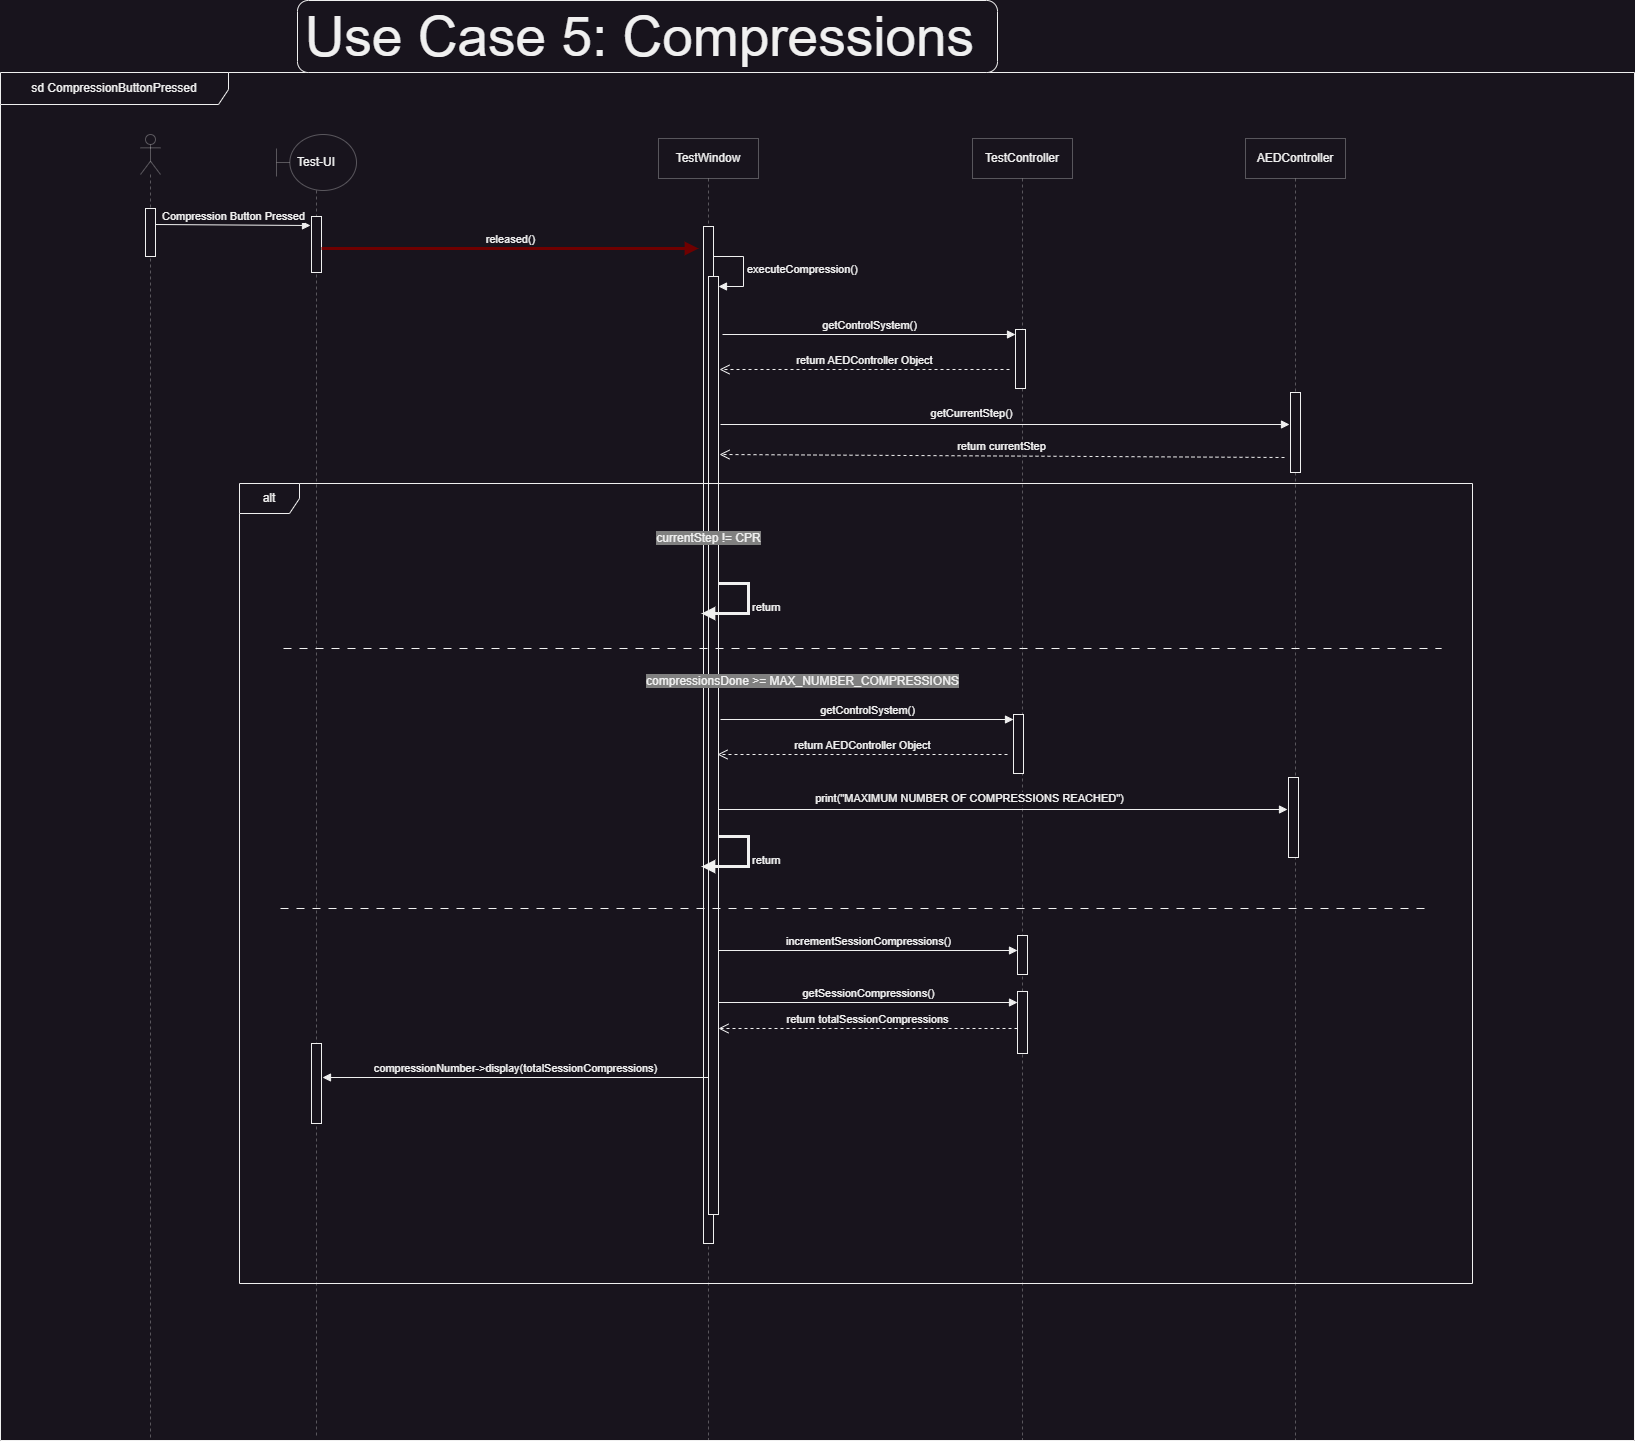

The diagram above was exported from draw.io. Its source (the exported page's mxGraphModel, read from the mxfile embedded in the PNG):
<mxGraphModel dx="-2964" dy="-1394" grid="0" gridSize="10" guides="1" tooltips="1" connect="1" arrows="1" fold="1" page="0" pageScale="1" pageWidth="1100" pageHeight="850" math="0" shadow="0">
  <root>
    <mxCell id="0" />
    <mxCell id="1" parent="0" />
    <mxCell id="iopelBDr--RElrH_dYT2-1" value="" style="shape=umlLifeline;perimeter=lifelinePerimeter;whiteSpace=wrap;html=1;container=1;dropTarget=0;collapsible=0;recursiveResize=0;outlineConnect=0;portConstraint=eastwest;newEdgeStyle={&quot;curved&quot;:0,&quot;rounded&quot;:0};participant=umlActor;opacity=30;" parent="1" vertex="1">
      <mxGeometry x="4298" y="2385" width="20" height="1304" as="geometry" />
    </mxCell>
    <mxCell id="iopelBDr--RElrH_dYT2-2" value="" style="html=1;points=[[0,0,0,0,5],[0,1,0,0,-5],[1,0,0,0,5],[1,1,0,0,-5]];perimeter=orthogonalPerimeter;outlineConnect=0;targetShapes=umlLifeline;portConstraint=eastwest;newEdgeStyle={&quot;curved&quot;:0,&quot;rounded&quot;:0};" parent="iopelBDr--RElrH_dYT2-1" vertex="1">
      <mxGeometry x="5" y="74" width="10" height="48" as="geometry" />
    </mxCell>
    <mxCell id="iopelBDr--RElrH_dYT2-3" value="TestWindow" style="shape=umlLifeline;perimeter=lifelinePerimeter;whiteSpace=wrap;html=1;container=1;dropTarget=0;collapsible=0;recursiveResize=0;outlineConnect=0;portConstraint=eastwest;newEdgeStyle={&quot;curved&quot;:0,&quot;rounded&quot;:0};opacity=30;" parent="1" vertex="1">
      <mxGeometry x="4816" y="2389" width="100" height="1301" as="geometry" />
    </mxCell>
    <mxCell id="iopelBDr--RElrH_dYT2-4" value="" style="html=1;points=[[0,0,0,0,5],[0,1,0,0,-5],[1,0,0,0,5],[1,1,0,0,-5]];perimeter=orthogonalPerimeter;outlineConnect=0;targetShapes=umlLifeline;portConstraint=eastwest;newEdgeStyle={&quot;curved&quot;:0,&quot;rounded&quot;:0};" parent="iopelBDr--RElrH_dYT2-3" vertex="1">
      <mxGeometry x="45" y="88" width="10" height="1017" as="geometry" />
    </mxCell>
    <mxCell id="iopelBDr--RElrH_dYT2-5" value="" style="html=1;points=[[0,0,0,0,5],[0,1,0,0,-5],[1,0,0,0,5],[1,1,0,0,-5]];perimeter=orthogonalPerimeter;outlineConnect=0;targetShapes=umlLifeline;portConstraint=eastwest;newEdgeStyle={&quot;curved&quot;:0,&quot;rounded&quot;:0};" parent="iopelBDr--RElrH_dYT2-3" vertex="1">
      <mxGeometry x="50" y="138" width="10" height="938" as="geometry" />
    </mxCell>
    <mxCell id="iopelBDr--RElrH_dYT2-6" value="executeCompression()" style="html=1;align=left;spacingLeft=2;endArrow=block;rounded=0;edgeStyle=orthogonalEdgeStyle;curved=0;rounded=0;" parent="iopelBDr--RElrH_dYT2-3" target="iopelBDr--RElrH_dYT2-5" edge="1">
      <mxGeometry relative="1" as="geometry">
        <mxPoint x="55" y="118" as="sourcePoint" />
        <Array as="points">
          <mxPoint x="85" y="148" />
        </Array>
      </mxGeometry>
    </mxCell>
    <mxCell id="iopelBDr--RElrH_dYT2-7" value="Test-UI" style="shape=umlLifeline;perimeter=lifelinePerimeter;whiteSpace=wrap;html=1;container=1;dropTarget=0;collapsible=0;recursiveResize=0;outlineConnect=0;portConstraint=eastwest;newEdgeStyle={&quot;curved&quot;:0,&quot;rounded&quot;:0};participant=umlBoundary;size=56;opacity=30;" parent="1" vertex="1">
      <mxGeometry x="4434" y="2385" width="80" height="1304" as="geometry" />
    </mxCell>
    <mxCell id="iopelBDr--RElrH_dYT2-8" value="" style="html=1;points=[[0,0,0,0,5],[0,1,0,0,-5],[1,0,0,0,5],[1,1,0,0,-5]];perimeter=orthogonalPerimeter;outlineConnect=0;targetShapes=umlLifeline;portConstraint=eastwest;newEdgeStyle={&quot;curved&quot;:0,&quot;rounded&quot;:0};" parent="iopelBDr--RElrH_dYT2-7" vertex="1">
      <mxGeometry x="35" y="82" width="10" height="56" as="geometry" />
    </mxCell>
    <mxCell id="iopelBDr--RElrH_dYT2-9" value="" style="html=1;points=[[0,0,0,0,5],[0,1,0,0,-5],[1,0,0,0,5],[1,1,0,0,-5]];perimeter=orthogonalPerimeter;outlineConnect=0;targetShapes=umlLifeline;portConstraint=eastwest;newEdgeStyle={&quot;curved&quot;:0,&quot;rounded&quot;:0};" parent="iopelBDr--RElrH_dYT2-7" vertex="1">
      <mxGeometry x="35" y="909" width="10" height="80" as="geometry" />
    </mxCell>
    <mxCell id="iopelBDr--RElrH_dYT2-10" value="Compression Button Pressed" style="html=1;verticalAlign=bottom;endArrow=block;curved=0;rounded=0;" parent="1" edge="1">
      <mxGeometry width="80" relative="1" as="geometry">
        <mxPoint x="4313" y="2475" as="sourcePoint" />
        <mxPoint x="4468" y="2476" as="targetPoint" />
      </mxGeometry>
    </mxCell>
    <mxCell id="iopelBDr--RElrH_dYT2-11" value="released()" style="html=1;verticalAlign=bottom;endArrow=block;curved=0;rounded=0;fillColor=#a20025;strokeColor=#6F0000;strokeWidth=3;" parent="1" source="iopelBDr--RElrH_dYT2-8" edge="1">
      <mxGeometry width="80" relative="1" as="geometry">
        <mxPoint x="4683" y="2496" as="sourcePoint" />
        <mxPoint x="4856" y="2499" as="targetPoint" />
      </mxGeometry>
    </mxCell>
    <mxCell id="iopelBDr--RElrH_dYT2-12" value="TestController" style="shape=umlLifeline;perimeter=lifelinePerimeter;whiteSpace=wrap;html=1;container=1;dropTarget=0;collapsible=0;recursiveResize=0;outlineConnect=0;portConstraint=eastwest;newEdgeStyle={&quot;curved&quot;:0,&quot;rounded&quot;:0};opacity=30;" parent="1" vertex="1">
      <mxGeometry x="5130" y="2389" width="100" height="1301" as="geometry" />
    </mxCell>
    <mxCell id="iopelBDr--RElrH_dYT2-13" value="" style="html=1;points=[[0,0,0,0,5],[0,1,0,0,-5],[1,0,0,0,5],[1,1,0,0,-5]];perimeter=orthogonalPerimeter;outlineConnect=0;targetShapes=umlLifeline;portConstraint=eastwest;newEdgeStyle={&quot;curved&quot;:0,&quot;rounded&quot;:0};" parent="iopelBDr--RElrH_dYT2-12" vertex="1">
      <mxGeometry x="43" y="191" width="10" height="59" as="geometry" />
    </mxCell>
    <mxCell id="iopelBDr--RElrH_dYT2-14" value="AEDController" style="shape=umlLifeline;perimeter=lifelinePerimeter;whiteSpace=wrap;html=1;container=1;dropTarget=0;collapsible=0;recursiveResize=0;outlineConnect=0;portConstraint=eastwest;newEdgeStyle={&quot;curved&quot;:0,&quot;rounded&quot;:0};opacity=30;" parent="1" vertex="1">
      <mxGeometry x="5403" y="2389" width="100" height="1302" as="geometry" />
    </mxCell>
    <mxCell id="iopelBDr--RElrH_dYT2-15" value="" style="html=1;points=[[0,0,0,0,5],[0,1,0,0,-5],[1,0,0,0,5],[1,1,0,0,-5]];perimeter=orthogonalPerimeter;outlineConnect=0;targetShapes=umlLifeline;portConstraint=eastwest;newEdgeStyle={&quot;curved&quot;:0,&quot;rounded&quot;:0};" parent="iopelBDr--RElrH_dYT2-14" vertex="1">
      <mxGeometry x="45" y="254" width="10" height="80" as="geometry" />
    </mxCell>
    <mxCell id="iopelBDr--RElrH_dYT2-16" value="getControlSystem()" style="html=1;verticalAlign=bottom;endArrow=block;curved=0;rounded=0;entryX=0;entryY=0;entryDx=0;entryDy=5;" parent="1" target="iopelBDr--RElrH_dYT2-13" edge="1">
      <mxGeometry relative="1" as="geometry">
        <mxPoint x="4880" y="2585" as="sourcePoint" />
      </mxGeometry>
    </mxCell>
    <mxCell id="iopelBDr--RElrH_dYT2-17" value="return AEDController Object" style="html=1;verticalAlign=bottom;endArrow=open;dashed=1;endSize=8;curved=0;rounded=0;" parent="1" edge="1">
      <mxGeometry relative="1" as="geometry">
        <mxPoint x="4877" y="2620" as="targetPoint" />
        <mxPoint x="5167" y="2620" as="sourcePoint" />
        <Array as="points">
          <mxPoint x="5114" y="2620" />
        </Array>
      </mxGeometry>
    </mxCell>
    <mxCell id="iopelBDr--RElrH_dYT2-18" value="getCurrentStep()" style="html=1;verticalAlign=bottom;endArrow=block;curved=0;rounded=0;" parent="1" edge="1">
      <mxGeometry x="-0.1192" y="2" width="80" relative="1" as="geometry">
        <mxPoint x="4878" y="2675" as="sourcePoint" />
        <mxPoint x="5447" y="2675" as="targetPoint" />
        <mxPoint as="offset" />
      </mxGeometry>
    </mxCell>
    <mxCell id="iopelBDr--RElrH_dYT2-19" value="return currentStep" style="html=1;verticalAlign=bottom;endArrow=open;dashed=1;endSize=8;curved=0;rounded=0;" parent="1" edge="1">
      <mxGeometry relative="1" as="geometry">
        <mxPoint x="5442" y="2708" as="sourcePoint" />
        <mxPoint x="4877" y="2705" as="targetPoint" />
      </mxGeometry>
    </mxCell>
    <mxCell id="iopelBDr--RElrH_dYT2-20" value="alt" style="shape=umlFrame;whiteSpace=wrap;html=1;pointerEvents=0;" parent="1" vertex="1">
      <mxGeometry x="4397" y="2734" width="1233" height="800" as="geometry" />
    </mxCell>
    <mxCell id="iopelBDr--RElrH_dYT2-21" value="&lt;span style=&quot;background-color: rgb(128, 128, 128);&quot;&gt;currentStep != CPR&lt;/span&gt;" style="text;html=1;align=center;verticalAlign=middle;resizable=0;points=[];autosize=1;strokeColor=none;fillColor=none;" parent="1" vertex="1">
      <mxGeometry x="4805" y="2776" width="122" height="26" as="geometry" />
    </mxCell>
    <mxCell id="iopelBDr--RElrH_dYT2-22" value="return" style="html=1;align=left;spacingLeft=2;endArrow=block;rounded=0;edgeStyle=orthogonalEdgeStyle;curved=0;rounded=0;strokeWidth=3;" parent="1" edge="1">
      <mxGeometry relative="1" as="geometry">
        <mxPoint x="4876" y="2834" as="sourcePoint" />
        <Array as="points">
          <mxPoint x="4906" y="2834" />
          <mxPoint x="4906" y="2864" />
        </Array>
        <mxPoint x="4859" y="2864" as="targetPoint" />
      </mxGeometry>
    </mxCell>
    <mxCell id="iopelBDr--RElrH_dYT2-23" value="&lt;span style=&quot;background-color: rgb(128, 128, 128);&quot;&gt;compressionsDone &amp;gt;= MAX_NUMBER_COMPRESSIONS&lt;/span&gt;" style="text;html=1;align=center;verticalAlign=middle;resizable=0;points=[];autosize=1;strokeColor=none;fillColor=none;" parent="1" vertex="1">
      <mxGeometry x="4794" y="2918.5" width="331" height="26" as="geometry" />
    </mxCell>
    <mxCell id="iopelBDr--RElrH_dYT2-24" value="" style="html=1;points=[[0,0,0,0,5],[0,1,0,0,-5],[1,0,0,0,5],[1,1,0,0,-5]];perimeter=orthogonalPerimeter;outlineConnect=0;targetShapes=umlLifeline;portConstraint=eastwest;newEdgeStyle={&quot;curved&quot;:0,&quot;rounded&quot;:0};" parent="1" vertex="1">
      <mxGeometry x="5171" y="2965" width="10" height="59" as="geometry" />
    </mxCell>
    <mxCell id="iopelBDr--RElrH_dYT2-25" value="" style="html=1;points=[[0,0,0,0,5],[0,1,0,0,-5],[1,0,0,0,5],[1,1,0,0,-5]];perimeter=orthogonalPerimeter;outlineConnect=0;targetShapes=umlLifeline;portConstraint=eastwest;newEdgeStyle={&quot;curved&quot;:0,&quot;rounded&quot;:0};" parent="1" vertex="1">
      <mxGeometry x="5446" y="3028" width="10" height="80" as="geometry" />
    </mxCell>
    <mxCell id="iopelBDr--RElrH_dYT2-26" value="getControlSystem()" style="html=1;verticalAlign=bottom;endArrow=block;curved=0;rounded=0;entryX=0;entryY=0;entryDx=0;entryDy=5;" parent="1" target="iopelBDr--RElrH_dYT2-24" edge="1">
      <mxGeometry relative="1" as="geometry">
        <mxPoint x="4878" y="2970" as="sourcePoint" />
      </mxGeometry>
    </mxCell>
    <mxCell id="iopelBDr--RElrH_dYT2-27" value="return AEDController Object" style="html=1;verticalAlign=bottom;endArrow=open;dashed=1;endSize=8;curved=0;rounded=0;" parent="1" edge="1">
      <mxGeometry relative="1" as="geometry">
        <mxPoint x="4875" y="3005" as="targetPoint" />
        <mxPoint x="5165" y="3005" as="sourcePoint" />
        <Array as="points">
          <mxPoint x="5112" y="3005" />
        </Array>
      </mxGeometry>
    </mxCell>
    <mxCell id="iopelBDr--RElrH_dYT2-28" value="print(&quot;MAXIMUM NUMBER OF COMPRESSIONS REACHED&quot;)" style="html=1;verticalAlign=bottom;endArrow=block;curved=0;rounded=0;" parent="1" edge="1">
      <mxGeometry x="-0.1192" y="2" width="80" relative="1" as="geometry">
        <mxPoint x="4876" y="3060" as="sourcePoint" />
        <mxPoint x="5445" y="3060" as="targetPoint" />
        <mxPoint as="offset" />
      </mxGeometry>
    </mxCell>
    <mxCell id="iopelBDr--RElrH_dYT2-29" value="return" style="html=1;align=left;spacingLeft=2;endArrow=block;rounded=0;edgeStyle=orthogonalEdgeStyle;curved=0;rounded=0;strokeWidth=3;" parent="1" edge="1">
      <mxGeometry relative="1" as="geometry">
        <mxPoint x="4876" y="3087.05" as="sourcePoint" />
        <Array as="points">
          <mxPoint x="4906" y="3087.05" />
          <mxPoint x="4906" y="3117.05" />
        </Array>
        <mxPoint x="4859" y="3117.05" as="targetPoint" />
      </mxGeometry>
    </mxCell>
    <mxCell id="iopelBDr--RElrH_dYT2-30" value="" style="line;strokeWidth=1;fillColor=none;align=left;verticalAlign=middle;spacingTop=-1;spacingLeft=3;spacingRight=3;rotatable=0;labelPosition=right;points=[];portConstraint=eastwest;strokeColor=inherit;dashed=1;dashPattern=8 8;" parent="1" vertex="1">
      <mxGeometry x="4441" y="2895" width="1158" height="8" as="geometry" />
    </mxCell>
    <mxCell id="iopelBDr--RElrH_dYT2-31" value="" style="line;strokeWidth=1;fillColor=none;align=left;verticalAlign=middle;spacingTop=-1;spacingLeft=3;spacingRight=3;rotatable=0;labelPosition=right;points=[];portConstraint=eastwest;strokeColor=inherit;dashed=1;dashPattern=8 8;" parent="1" vertex="1">
      <mxGeometry x="4438" y="3155" width="1145" height="8" as="geometry" />
    </mxCell>
    <mxCell id="iopelBDr--RElrH_dYT2-32" value="" style="html=1;points=[[0,0,0,0,5],[0,1,0,0,-5],[1,0,0,0,5],[1,1,0,0,-5]];perimeter=orthogonalPerimeter;outlineConnect=0;targetShapes=umlLifeline;portConstraint=eastwest;newEdgeStyle={&quot;curved&quot;:0,&quot;rounded&quot;:0};" parent="1" vertex="1">
      <mxGeometry x="5175" y="3186" width="10" height="39" as="geometry" />
    </mxCell>
    <mxCell id="iopelBDr--RElrH_dYT2-33" value="incrementSessionCompressions()" style="html=1;verticalAlign=bottom;endArrow=block;curved=0;rounded=0;" parent="1" edge="1">
      <mxGeometry width="80" relative="1" as="geometry">
        <mxPoint x="4876" y="3201" as="sourcePoint" />
        <mxPoint x="5175" y="3201" as="targetPoint" />
      </mxGeometry>
    </mxCell>
    <mxCell id="iopelBDr--RElrH_dYT2-34" value="" style="html=1;points=[[0,0,0,0,5],[0,1,0,0,-5],[1,0,0,0,5],[1,1,0,0,-5]];perimeter=orthogonalPerimeter;outlineConnect=0;targetShapes=umlLifeline;portConstraint=eastwest;newEdgeStyle={&quot;curved&quot;:0,&quot;rounded&quot;:0};" parent="1" vertex="1">
      <mxGeometry x="5175" y="3242" width="10" height="62" as="geometry" />
    </mxCell>
    <mxCell id="iopelBDr--RElrH_dYT2-35" value="getSessionCompressions()" style="html=1;verticalAlign=bottom;endArrow=block;curved=0;rounded=0;" parent="1" edge="1">
      <mxGeometry width="80" relative="1" as="geometry">
        <mxPoint x="4876" y="3253" as="sourcePoint" />
        <mxPoint x="5175" y="3253" as="targetPoint" />
      </mxGeometry>
    </mxCell>
    <mxCell id="iopelBDr--RElrH_dYT2-36" value="return totalSessionCompressions" style="html=1;verticalAlign=bottom;endArrow=open;dashed=1;endSize=8;curved=0;rounded=0;" parent="1" edge="1">
      <mxGeometry relative="1" as="geometry">
        <mxPoint x="5175" y="3279" as="sourcePoint" />
        <mxPoint x="4876" y="3279" as="targetPoint" />
      </mxGeometry>
    </mxCell>
    <mxCell id="iopelBDr--RElrH_dYT2-37" value="compressionNumber-&amp;gt;display(totalSessionCompressions)" style="html=1;verticalAlign=bottom;endArrow=block;curved=0;rounded=0;" parent="1" edge="1">
      <mxGeometry width="80" relative="1" as="geometry">
        <mxPoint x="4866" y="3328" as="sourcePoint" />
        <mxPoint x="4480" y="3328" as="targetPoint" />
      </mxGeometry>
    </mxCell>
    <mxCell id="iopelBDr--RElrH_dYT2-38" value="sd CompressionButtonPressed" style="shape=umlFrame;whiteSpace=wrap;html=1;pointerEvents=0;width=228;height=32;" parent="1" vertex="1">
      <mxGeometry x="4158" y="2323" width="1634" height="1368" as="geometry" />
    </mxCell>
    <mxCell id="iopelBDr--RElrH_dYT2-39" value="&lt;font style=&quot;font-size: 55px;&quot;&gt;Use Case 5: Compressions&amp;nbsp;&lt;/font&gt;" style="rounded=1;whiteSpace=wrap;html=1;" parent="1" vertex="1">
      <mxGeometry x="4455" y="2251" width="700" height="72" as="geometry" />
    </mxCell>
  </root>
</mxGraphModel>